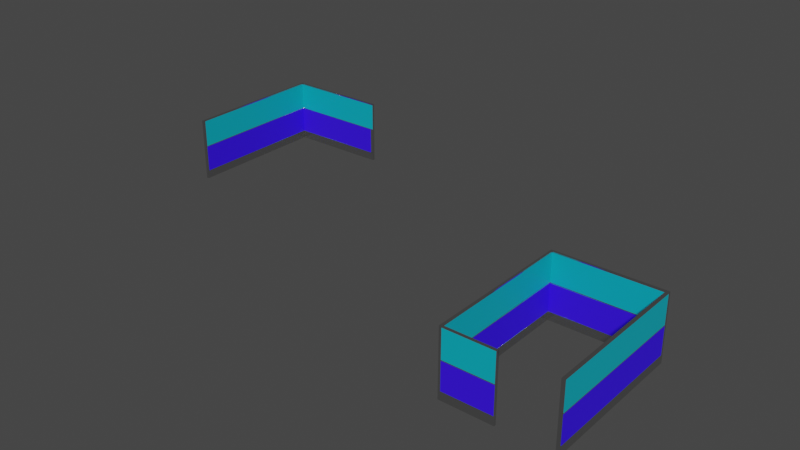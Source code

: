 # Source: Cubiculos.blend  (saved by Blender 3.6.13; exported with 4.5.12 LTS)
import bpy
from mathutils import Matrix  # noqa: F401  (used for matrix-valued properties, if any)

bpy.ops.wm.read_factory_settings(use_empty=True)
scene = bpy.context.scene
scene.name = 'Scene'

# ---- materials (node trees are filled in below, after node groups)
mat_plateado = bpy.data.materials.new('PLATEADO')
mat_baldosa_clarita = bpy.data.materials.new('Baldosa Clarita')
mat_logo_foundever = bpy.data.materials.new('LOGO FOUNDEVER')

# ---- material node trees
mat_plateado.use_nodes = True; mat_plateado.node_tree.nodes.clear()
_N = mat_plateado.node_tree.nodes; _L = mat_plateado.node_tree.links
n0 = _N.new('ShaderNodeBsdfPrincipled'); n0.name = 'Principled BSDF'; n0.location = (10, 300)
n0.distribution = 'GGX'
n0.subsurface_method = 'RANDOM_WALK_SKIN'
n0.inputs[0].default_value = (0.5596, 0.5596, 0.5596, 1.0)
n0.inputs[1].default_value = 0.9691
n0.inputs[2].default_value = 0.1392
n0.inputs[3].default_value = 1.45
n0.inputs[13].default_value = 0.3608
n0.inputs[27].default_value = (0.0, 0.0, 0.0, 1.0)
n0.inputs[28].default_value = 1.0
n1 = _N.new('ShaderNodeOutputMaterial'); n1.name = 'Material Output'; n1.location = (300, 300)
_L.new(n0.outputs[0], n1.inputs[0])
n1.is_active_output = True
mat_baldosa_clarita.use_nodes = True; mat_baldosa_clarita.node_tree.nodes.clear()
_N = mat_baldosa_clarita.node_tree.nodes; _L = mat_baldosa_clarita.node_tree.links
n0 = _N.new('ShaderNodeBsdfPrincipled'); n0.name = 'Principled BSDF'; n0.location = (10, 300)
n0.distribution = 'GGX'
n0.subsurface_method = 'RANDOM_WALK_SKIN'
n0.inputs[0].default_value = (0.0, 0.4249, 0.5382, 1.0)
n0.inputs[3].default_value = 1.45
n0.inputs[27].default_value = (0.0, 0.0, 0.0, 1.0)
n0.inputs[28].default_value = 1.0
n1 = _N.new('ShaderNodeOutputMaterial'); n1.name = 'Material Output'; n1.location = (300, 300)
_L.new(n0.outputs[0], n1.inputs[0])
n1.is_active_output = True
mat_logo_foundever.use_nodes = True; mat_logo_foundever.node_tree.nodes.clear()
_N = mat_logo_foundever.node_tree.nodes; _L = mat_logo_foundever.node_tree.links
n0 = _N.new('ShaderNodeBsdfPrincipled'); n0.name = 'Principled BSDF'; n0.location = (10, 300)
n0.distribution = 'GGX'
n0.subsurface_method = 'RANDOM_WALK_SKIN'
n0.inputs[0].default_value = (0.03366, 0.0, 1.0, 1.0)
n0.inputs[2].default_value = 0.7062
n0.inputs[3].default_value = 1.45
n0.inputs[13].default_value = 0.4742
n0.inputs[27].default_value = (0.0, 0.0, 0.0, 1.0)
n0.inputs[28].default_value = 1.0
n1 = _N.new('ShaderNodeOutputMaterial'); n1.name = 'Material Output'; n1.location = (300, 300)
_L.new(n0.outputs[0], n1.inputs[0])
n1.is_active_output = True

# ---- world
world_world = bpy.data.worlds.new('World'); scene.world = world_world
world_world.use_nodes = True; world_world.node_tree.nodes.clear()
_N = world_world.node_tree.nodes; _L = world_world.node_tree.links
n0 = _N.new('ShaderNodeOutputWorld'); n0.name = 'World Output'; n0.location = (300, 300)
n1 = _N.new('ShaderNodeBackground'); n1.name = 'Background'; n1.location = (10, 300)
n1.inputs[0].default_value = (0.05088, 0.05088, 0.05088, 1.0)
_L.new(n1.outputs[0], n0.inputs[0])
n0.is_active_output = True
world_world.color = (0.05088, 0.05088, 0.05088)
world_world.use_sun_shadow = False
world_world.sun_shadow_jitter_overblur = 0.0

# ---- meshes
me_cube = bpy.data.meshes.new('Cube')
me_cube.from_pydata([(-0.7832, 1.256, -0.4291), (-0.7832, 1.256, 0.5949), (-0.7454, 1.256, -0.4291), (-0.7454, 1.256, 0.5949), (-0.7828, 1.217, 0.5949), (-0.7451, 1.217, -0.4291), (-0.7828, 1.217, -0.4291), (-0.7451, 1.217, 0.5949), (0.8887, 1.27, 0.5949), (0.8887, 1.27, -0.4291), (0.8891, 1.231, -0.4291), (0.8891, 1.231, 0.5949), (0.8434, 1.231, -0.4291), (0.8434, 1.231, 0.5949), (0.843, 1.27, 0.5949), (0.843, 1.27, -0.4291), (-0.7347, -1.096, 0.5949), (-0.7347, -1.096, -0.4291), (-0.7725, -1.096, -0.4291), (-0.7725, -1.096, 0.5949), (-0.7726, -1.064, 0.5949), (-0.7349, -1.064, 0.5949), (-0.7349, -1.064, -0.4291), (-0.7726, -1.064, -0.4291), (-0.7832, 1.256, 0.5807), (-0.7454, 1.256, 0.5807), (-0.7451, 1.217, 0.5807), (-0.7828, 1.217, 0.5807), (0.8887, 1.27, 0.5807), (0.8891, 1.231, 0.5807), (0.843, 1.27, 0.5807), (0.8434, 1.231, 0.5807), (-0.7347, -1.096, 0.5807), (-0.7725, -1.096, 0.5807), (-0.7726, -1.064, 0.5807), (-0.7349, -1.064, 0.5807), (0.02384, -1.092, -0.4291), (0.02369, -1.06, -0.4291), (-0.7832, 1.256, -0.297), (-0.7454, 1.256, -0.297), (-0.7451, 1.217, -0.297), (-0.7828, 1.217, -0.297), (0.8887, 1.27, -0.297), (0.8891, 1.231, -0.297), (0.843, 1.27, -0.297), (-0.7347, -1.096, -0.297), (-0.7725, -1.096, -0.297), (0.8995, -1.081, -0.297), (-0.7349, -1.064, -0.297), (0.8434, 1.231, -0.297), (0.8538, -1.081, -0.297), (-0.7726, -1.064, -0.297), (0.02369, -1.06, -0.297), (0.02384, -1.092, -0.297), (0.8994, -1.062, -0.297), (0.8537, -1.062, -0.297), (0.8434, 1.231, -0.2945), (0.8538, -1.081, -0.2945), (-0.7726, -1.063, -0.2945), (0.02384, -1.092, -0.2945), (0.8537, -1.062, -0.2945), (-0.7832, 1.256, -0.2945), (-0.7454, 1.256, -0.2945), (-0.7451, 1.217, -0.2945), (-0.7828, 1.217, -0.2945), (0.8887, 1.271, -0.2945), (0.8891, 1.231, -0.2945), (0.843, 1.27, -0.2945), (-0.7347, -1.095, -0.2945), (-0.7725, -1.095, -0.2945), (0.8995, -1.081, -0.2945), (-0.7349, -1.063, -0.2945), (0.02369, -1.06, -0.2945), (0.8994, -1.062, -0.2945), (-0.7832, 1.256, -0.2957), (-0.7454, 1.256, -0.2957), (-0.7466, 1.218, -0.2957), (-0.7828, 1.217, -0.2957), (0.8887, 1.27, -0.2957), (0.888, 1.23, -0.2957), (0.843, 1.27, -0.2957), (-0.7341, -1.095, -0.2959), (-0.7725, -1.096, -0.2959), (0.8995, -1.081, -0.2957), (-0.7367, -1.065, -0.2957), (0.02351, -1.061, -0.2957), (0.8982, -1.063, -0.2957), (0.8449, 1.231, -0.2957), (0.8538, -1.081, -0.2957), (-0.7726, -1.063, -0.2957), (0.0244, -1.091, -0.2957), (0.8551, -1.063, -0.2957), (0.8434, 1.231, 0.1431), (-0.7726, -1.063, 0.1431), (-0.7832, 1.256, 0.1431), (-0.7454, 1.256, 0.1431), (-0.7451, 1.217, 0.1431), (-0.7828, 1.217, 0.1431), (0.8887, 1.27, 0.1431), (0.8891, 1.231, 0.1431), (0.843, 1.27, 0.1431), (-0.7347, -1.096, 0.1431), (-0.7725, -1.096, 0.1431), (-0.7349, -1.063, 0.1431), (0.02369, -1.06, 0.1431), (-0.7832, 1.256, 0.1293), (-0.7454, 1.256, 0.1293), (-0.7451, 1.217, 0.1293), (-0.7828, 1.217, 0.1293), (0.8887, 1.27, 0.1293), (0.8891, 1.231, 0.1293), (0.843, 1.27, 0.1293), (-0.7347, -1.096, 0.1293), (-0.7725, -1.096, 0.1293), (-0.7349, -1.063, 0.1293), (0.02369, -1.06, 0.1293), (0.8994, -1.062, 0.1293), (0.8434, 1.231, 0.1293), (-0.7726, -1.063, 0.1293), (0.8537, -1.062, 0.1293), (0.8451, 1.232, 0.1339), (0.8434, 1.231, 0.1385), (-0.7726, -1.063, 0.1339), (-0.7726, -1.063, 0.1385), (0.8537, -1.062, 0.1339), (0.8537, -1.062, 0.1385), (-0.7832, 1.256, 0.1385), (-0.7832, 1.256, 0.1339), (-0.7454, 1.256, 0.1385), (-0.7454, 1.256, 0.1339), (-0.7451, 1.217, 0.1385), (-0.7433, 1.218, 0.1339), (-0.7828, 1.217, 0.1385), (-0.7828, 1.217, 0.1339), (0.8887, 1.27, 0.1385), (0.8887, 1.27, 0.1339), (0.8891, 1.231, 0.1385), (0.8891, 1.231, 0.1339), (0.843, 1.27, 0.1385), (0.843, 1.27, 0.1339), (-0.7347, -1.096, 0.1385), (-0.7347, -1.096, 0.1339), (-0.7725, -1.096, 0.1385), (-0.7725, -1.096, 0.1339), (-0.7349, -1.063, 0.1385), (-0.7349, -1.063, 0.1339), (0.02369, -1.06, 0.1385), (0.02369, -1.06, 0.1339), (0.8994, -1.062, 0.1385), (0.8994, -1.062, 0.1339), (0.8994, -1.062, -0.297), (0.8537, -1.063, -0.297), (0.8537, -1.063, -0.2945), (0.8994, -1.062, -0.2945), (0.8994, -1.062, 0.1293), (0.8537, -1.063, 0.1293), (0.8537, -1.063, 0.1385), (0.8537, -1.063, 0.1339), (0.8994, -1.062, 0.1339), (0.8994, -1.062, 0.1385), (0.02428, -1.092, -0.4291), (0.02413, -1.06, -0.4291), (0.02413, -1.06, -0.297), (0.02428, -1.092, -0.297), (0.02428, -1.092, -0.2945), (0.02413, -1.06, -0.2945), (0.02401, -1.06, -0.2957), (0.02466, -1.092, -0.2957), (0.02413, -1.06, 0.1431), (0.02413, -1.06, 0.1293), (0.02413, -1.06, 0.1339), (0.02413, -1.06, 0.1385), (0.8456, 1.231, 0.1362), (-0.7726, -1.063, 0.1362), (0.8558, -1.062, 0.1362), (-0.7832, 1.256, 0.1362), (-0.7454, 1.256, 0.1362), (-0.7451, 1.217, 0.1362), (-0.7828, 1.217, 0.1362), (0.8887, 1.27, 0.1362), (0.8875, 1.23, 0.1362), (0.843, 1.27, 0.1362), (-0.7352, -1.095, 0.1362), (-0.7725, -1.096, 0.1362), (-0.7346, -1.065, 0.1362), (0.02398, -1.061, 0.1362), (0.8977, -1.063, 0.1362), (0.8994, -1.062, 0.1362), (0.8537, -1.063, 0.1362), (0.02413, -1.06, 0.1362)], [(83, 47), (88, 57), (70, 83), (50, 88)], [(27, 4, 1, 24), (24, 1, 3, 25), (21, 20, 19, 16), (0, 2, 5, 6), (3, 1, 4, 7), (28, 8, 11, 29), (30, 14, 8, 28), (14, 13, 11, 8), (12, 15, 9, 10), (5, 2, 15, 12), (3, 7, 13, 14), (25, 3, 14, 30), (40, 5, 12, 49), (32, 16, 19, 33), (51, 23, 18, 46), (23, 22, 17, 18), (6, 5, 22, 23), (41, 6, 23, 51), (26, 7, 21, 35), (7, 4, 20, 21), (96, 26, 35, 103), (4, 27, 34, 20), (20, 34, 33, 19), (101, 32, 33, 102), (7, 26, 31, 13), (95, 25, 30, 100), (100, 30, 28, 98), (98, 28, 29, 99), (94, 24, 25, 95), (97, 27, 24, 94), (6, 41, 38, 0), (0, 38, 39, 2), (9, 42, 43, 10), (15, 44, 42, 9), (2, 39, 44, 15), (17, 45, 46, 18), (5, 40, 48, 22), (77, 41, 51, 89), (151, 152, 60, 55), (89, 51, 46, 82), (76, 40, 49, 87), (107, 63, 56, 117), (118, 58, 69, 113), (108, 64, 58, 118), (77, 64, 61, 74), (74, 61, 62, 75), (78, 65, 66, 79), (80, 67, 65, 78), (75, 62, 67, 80), (46, 45, 68, 69), (150, 54, 73, 153), (76, 63, 71, 84), (40, 76, 84, 48), (81, 68, 45), (39, 75, 80, 44), (44, 80, 78, 42), (42, 78, 79, 43), (38, 74, 75, 39), (41, 77, 74, 38), (63, 76, 87, 56), (58, 89, 82, 69), (64, 77, 89, 58), (86, 73, 54), (91, 55, 60), (27, 97, 93, 34), (34, 93, 102, 33), (26, 96, 92, 31), (132, 97, 94, 126), (126, 94, 95, 128), (134, 98, 99, 136), (138, 100, 98, 134), (128, 95, 100, 138), (140, 101, 102, 142), (130, 96, 103, 144), (63, 107, 114, 71), (68, 112, 113, 69), (62, 106, 111, 67), (67, 111, 109, 65), (65, 109, 110, 66), (61, 105, 106, 62), (64, 108, 105, 61), (133, 108, 118, 122), (122, 118, 113, 143), (131, 107, 117, 120), (96, 130, 121, 92), (177, 131, 120, 172), (93, 123, 142, 102), (173, 122, 143, 183), (97, 132, 123, 93), (178, 133, 122, 173), (107, 131, 145, 114), (177, 130, 144, 184), (112, 141, 143, 113), (182, 140, 142, 183), (106, 129, 139, 111), (176, 128, 138, 181), (111, 139, 135, 109), (181, 138, 134, 179), (109, 135, 137, 110), (179, 134, 136, 180), (105, 127, 129, 106), (175, 126, 128, 176), (108, 133, 127, 105), (178, 132, 126, 175), (186, 148, 159, 187), (116, 149, 158, 154), (174, 124, 157, 188), (124, 119, 155, 157), (185, 146, 171, 189), (115, 147, 170, 169), (146, 104, 168, 171), (59, 90, 167, 164), (52, 85, 166, 162), (85, 72, 165, 166), (90, 53, 163, 167), (36, 37, 161, 160), (68, 71, 114, 112), (48, 84, 68, 81), (125, 174, 188, 156), (133, 178, 175, 127), (127, 175, 176, 129), (135, 179, 180, 137), (139, 181, 179, 135), (129, 176, 181, 139), (141, 182, 183, 143), (131, 177, 184, 145), (17, 22, 48, 45), (132, 178, 173, 123), (123, 173, 183, 142), (130, 177, 172, 121), (112, 114, 145, 141), (141, 145, 184, 182), (182, 184, 144, 140), (140, 144, 103, 101), (101, 103, 35, 32), (21, 16, 32, 35), (43, 49, 12, 10), (110, 117, 56, 66), (137, 120, 117, 110), (180, 172, 120, 137), (172, 180, 136, 121), (121, 136, 99, 92), (92, 99, 29, 31), (11, 13, 31, 29)])
me_cube.polygons.foreach_set('material_index', [0, 0, 0, 0, 0, 0, 0, 0, 0, 0, 0, 0, 0, 0, 0, 0, 0, 0, 0, 0, 1, 0, 0, 0, 0, 1, 0, 0, 0, 0, 0, 0, 0, 0, 0, 0, 0, 0, 0, 0, 0, 2, 0, 2, 0, 0, 0, 0, 0, 0, 0, 0, 0, 0, 0, 0, 0, 0, 0, 0, 0, 0, 0, 0, 1, 0, 1, 0, 0, 0, 0, 0, 0, 0, 2, 0, 2, 0, 0, 0, 0, 0, 0, 0, 0, 0, 0, 0, 0, 0, 0, 0, 0, 0, 0, 0, 0, 0, 0, 0, 0, 0, 0, 0, 0, 0, 0, 0, 0, 0, 0, 0, 0, 0, 0, 0, 0, 0, 0, 0, 0, 0, 0, 0, 0, 0, 0, 0, 0, 0, 0, 0, 0, 0, 0, 0, 0, 0, 0, 0, 0, 0, 1, 0])
_uv = me_cube.uv_layers.new(name='UVMap')
_uv.uv.foreach_set('vector', [0.009974, 0.3582, 0.008968, 0.3556, 0.01517, 0.3503, 0.01717, 0.3514, 0.01717, 0.3514, 0.01517, 0.3503, 0.01458, 0.3429, 0.02013, 0.3429, 0.002885, 0.8706, 0.01098, 0.8584, 0.01556, 0.8637, 0.01554, 0.8724, 0.2023, 0.3735, 0.2047, 0.368, 0.2123, 0.3725, 0.2068, 0.3784, 0.01458, 0.3429, 0.01517, 0.3503, 0.008968, 0.3556, 0.002673, 0.3464, 0.1105, 0.07197, 0.1101, 0.07071, 0.1134, 0.06706, 0.1174, 0.06968, 0.1021, 0.07252, 0.1042, 0.07126, 0.1101, 0.07071, 0.1105, 0.07197, 0.1042, 0.07126, 0.1046, 0.06392, 0.1134, 0.06706, 0.1101, 0.07071, 0.2152, 0.09212, 0.2127, 0.09863, 0.2089, 0.09626, 0.208, 0.09331, 0.2123, 0.3725, 0.2047, 0.368, 0.2127, 0.09863, 0.2152, 0.09212, 0.01458, 0.3429, 0.002673, 0.3464, 0.1046, 0.06392, 0.1042, 0.07126, 0.02013, 0.3429, 0.01458, 0.3429, 0.1042, 0.07126, 0.1021, 0.07252, 0.2322, 0.3734, 0.2123, 0.3725, 0.2152, 0.09212, 0.2286, 0.09581, 0.01914, 0.8727, 0.01554, 0.8724, 0.01556, 0.8637, 0.01815, 0.8632, 0.1765, 0.7828, 0.1969, 0.7811, 0.1961, 0.7847, 0.1779, 0.7888, 0.1969, 0.7811, 0.2032, 0.7834, 0.1991, 0.7877, 0.1961, 0.7847, 0.2068, 0.3784, 0.2123, 0.3725, 0.2032, 0.7834, 0.1969, 0.7811, 0.1822, 0.3814, 0.2068, 0.3784, 0.1969, 0.7811, 0.1765, 0.7828, -6.433e-09, 0.346, 0.002673, 0.3464, 0.002885, 0.8706, 1.028e-07, 0.872, 0.002673, 0.3464, 0.008968, 0.3556, 0.01098, 0.8584, 0.002885, 0.8706, 0.6514, 0.2531, 0.6514, 0.3174, 0.3164, 0.3174, 0.3164, 0.2531, 0.008968, 0.3556, 0.009974, 0.3582, 0.01466, 0.8555, 0.01098, 0.8584, 0.01098, 0.8584, 0.01466, 0.8555, 0.01815, 0.8632, 0.01556, 0.8637, 0.1025, 0.8288, 0.01914, 0.8727, 0.01815, 0.8632, 0.09964, 0.8229, 0.002673, 0.3464, -6.433e-09, 0.346, 0.1032, 0.06297, 0.1046, 0.06392, 0.5498, 0.5062, 0.5498, 0.5704, 0.3164, 0.5704, 0.3164, 0.5062, 0.1548, 0.09931, 0.1021, 0.07252, 0.1105, 0.07197, 0.151, 0.09245, 0.151, 0.09245, 0.1105, 0.07197, 0.1174, 0.06968, 0.1464, 0.08772, 0.09589, 0.3634, 0.01717, 0.3514, 0.02013, 0.3429, 0.09323, 0.3571, 0.09901, 0.3697, 0.009974, 0.3582, 0.01717, 0.3514, 0.09589, 0.3634, 0.2068, 0.3784, 0.1822, 0.3814, 0.1821, 0.3727, 0.2023, 0.3735, 0.2023, 0.3735, 0.1821, 0.3727, 0.1822, 0.3651, 0.2047, 0.368, 0.2089, 0.09626, 0.1981, 0.09743, 0.1981, 0.09426, 0.208, 0.09331, 0.2127, 0.09863, 0.1987, 0.1028, 0.1981, 0.09743, 0.2089, 0.09626, 0.2047, 0.368, 0.1822, 0.3651, 0.1987, 0.1028, 0.2127, 0.09863, 0.1991, 0.7877, 0.1799, 0.7949, 0.1779, 0.7888, 0.1961, 0.7847, 0.2123, 0.3725, 0.2322, 0.3734, 0.2251, 0.7822, 0.2032, 0.7834, 0.1838, 0.3814, 0.1822, 0.3814, 0.1765, 0.7828, 0.176, 0.7835, 0.2266, 0.04812, 0.2251, 0.04581, 0.2257, 0.0431, 0.2267, 0.04682, 0.176, 0.7835, 0.1765, 0.7828, 0.1779, 0.7888, 0.1776, 0.7889, 0.2318, 0.3738, 0.2322, 0.3734, 0.2286, 0.09581, 0.2295, 0.09932, 0.5498, 0.6347, 0.5498, 0.697, 0.3164, 0.697, 0.3164, 0.6347, 0.101, 0.8128, 0.1756, 0.7842, 0.1773, 0.7891, 0.1028, 0.8201, 0.3164, 0.4439, 0.3164, 0.3816, 0.6514, 0.3816, 0.6514, 0.4439, 0.1838, 0.3814, 0.1853, 0.3814, 0.1819, 0.3726, 0.182, 0.3727, 0.182, 0.3727, 0.1819, 0.3726, 0.1794, 0.3651, 0.1808, 0.3651, 0.1979, 0.09725, 0.1976, 0.09703, 0.1906, 0.09594, 0.1943, 0.09499, 0.201, 0.1043, 0.2032, 0.1058, 0.1976, 0.09703, 0.1979, 0.09725, 0.1808, 0.3651, 0.1794, 0.3651, 0.2032, 0.1058, 0.201, 0.1043, 0.1779, 0.7888, 0.1799, 0.7949, 0.1795, 0.7949, 0.1773, 0.7891, 0.2148, 0.05451, 0.2149, 0.05718, 0.2156, 0.05043, 0.2157, 0.05168, 0.2318, 0.3738, 0.2314, 0.3741, 0.2264, 0.7811, 0.2258, 0.7816, 0.2322, 0.3734, 0.2318, 0.3738, 0.2258, 0.7816, 0.2251, 0.7822, 0.1797, 0.795, 0.1795, 0.7949, 0.1799, 0.7949, 0.1822, 0.3651, 0.1808, 0.3651, 0.201, 0.1043, 0.1987, 0.1028, 0.1987, 0.1028, 0.201, 0.1043, 0.1979, 0.09725, 0.1981, 0.09743, 0.1981, 0.09743, 0.1979, 0.09725, 0.1943, 0.09499, 0.1981, 0.09426, 0.1821, 0.3727, 0.182, 0.3727, 0.1808, 0.3651, 0.1822, 0.3651, 0.1822, 0.3814, 0.1838, 0.3814, 0.182, 0.3727, 0.1821, 0.3727, 0.2314, 0.3741, 0.2318, 0.3738, 0.2295, 0.09932, 0.2304, 0.103, 0.1756, 0.7842, 0.176, 0.7835, 0.1776, 0.7889, 0.1773, 0.7891, 0.1853, 0.3814, 0.1838, 0.3814, 0.176, 0.7835, 0.1756, 0.7842, 0.2148, 0.05418, 0.2156, 0.05043, 0.2149, 0.05718, 0.2266, 0.04525, 0.2267, 0.04682, 0.2257, 0.0431, 0.6514, 0.3174, 0.6514, 0.3816, 0.3164, 0.3816, 0.3164, 0.3174, 0.01466, 0.8555, 0.0977, 0.8183, 0.09964, 0.8229, 0.01815, 0.8632, 0.5498, 0.5704, 0.5498, 0.6347, 0.3164, 0.6347, 0.3164, 0.5704, 0.09786, 0.3698, 0.09901, 0.3697, 0.09589, 0.3634, 0.09662, 0.3633, 0.09662, 0.3633, 0.09589, 0.3634, 0.09323, 0.3571, 0.09564, 0.3565, 0.1517, 0.09199, 0.151, 0.09245, 0.1464, 0.08772, 0.1503, 0.08737, 0.1529, 0.09775, 0.1548, 0.09931, 0.151, 0.09245, 0.1517, 0.09199, 0.09564, 0.3565, 0.09323, 0.3571, 0.1548, 0.09931, 0.1529, 0.09775, 0.1036, 0.8283, 0.1025, 0.8288, 0.09964, 0.8229, 0.1006, 0.8221, 0.3156, 0.3579, 0.3164, 0.3578, 0.3105, 0.8148, 0.3095, 0.8145, 0.3164, 0.5062, 0.3164, 0.4439, 0.6514, 0.4439, 0.6514, 0.5062, 0.1795, 0.7949, 0.1062, 0.827, 0.1028, 0.8201, 0.1773, 0.7891, 0.3164, 0.7592, 0.3164, 0.697, 0.5498, 0.697, 0.5498, 0.7592, 0.2032, 0.1058, 0.1459, 0.0942, 0.1534, 0.09103, 0.1976, 0.09703, 0.1976, 0.09703, 0.1534, 0.09103, 0.1616, 0.08811, 0.1906, 0.09594, 0.1819, 0.3726, 0.09807, 0.3637, 0.1023, 0.3558, 0.1794, 0.3651, 0.1853, 0.3814, 0.09379, 0.3714, 0.09807, 0.3637, 0.1819, 0.3726, 0.09483, 0.3707, 0.09379, 0.3714, 0.101, 0.8128, 0.09978, 0.8142, 0.09978, 0.8142, 0.101, 0.8128, 0.1028, 0.8201, 0.1018, 0.8208, 0.3147, 0.3577, 0.3139, 0.358, 0.2686, 0.09814, 0.269, 0.098, 0.3164, 0.3578, 0.3156, 0.3579, 0.2695, 0.09795, 0.2699, 0.09783, 0.3152, 0.3579, 0.3147, 0.3577, 0.269, 0.098, 0.2692, 0.09788, 0.0977, 0.8183, 0.09857, 0.8169, 0.1006, 0.8221, 0.09964, 0.8229, 0.09913, 0.8155, 0.09978, 0.8142, 0.1018, 0.8208, 0.1012, 0.8215, 0.09901, 0.3697, 0.09786, 0.3698, 0.09857, 0.8169, 0.0977, 0.8183, 0.09634, 0.3702, 0.09483, 0.3707, 0.09978, 0.8142, 0.09913, 0.8155, 0.3139, 0.358, 0.3147, 0.3577, 0.3086, 0.8142, 0.3076, 0.8138, 0.3152, 0.3579, 0.3156, 0.3579, 0.3095, 0.8145, 0.309, 0.8144, 0.1062, 0.827, 0.1051, 0.8276, 0.1018, 0.8208, 0.1028, 0.8201, 0.1043, 0.8279, 0.1036, 0.8283, 0.1006, 0.8221, 0.1012, 0.8215, 0.1023, 0.3558, 0.09974, 0.3559, 0.1481, 0.09511, 0.1459, 0.0942, 0.09768, 0.3562, 0.09564, 0.3565, 0.1529, 0.09775, 0.1505, 0.09636, 0.1459, 0.0942, 0.1481, 0.09511, 0.1527, 0.09118, 0.1534, 0.09103, 0.1505, 0.09636, 0.1529, 0.09775, 0.1517, 0.09199, 0.1522, 0.0916, 0.1534, 0.09103, 0.1527, 0.09118, 0.1578, 0.08749, 0.1616, 0.08811, 0.1522, 0.0916, 0.1517, 0.09199, 0.1503, 0.08737, 0.154, 0.08725, 0.09807, 0.3637, 0.09729, 0.3635, 0.09974, 0.3559, 0.1023, 0.3558, 0.09696, 0.3634, 0.09662, 0.3633, 0.09564, 0.3565, 0.09768, 0.3562, 0.09379, 0.3714, 0.09483, 0.3707, 0.09729, 0.3635, 0.09807, 0.3637, 0.09634, 0.3702, 0.09786, 0.3698, 0.09662, 0.3633, 0.09696, 0.3634, 0.2219, 0.0291, 0.2224, 0.02819, 0.2224, 0.0284, 0.2222, 0.02923, 0.2215, 0.03114, 0.2217, 0.03002, 0.2218, 0.02997, 0.2217, 0.03097, 0.2268, 0.03311, 0.2264, 0.03324, 0.2264, 0.03309, 0.2266, 0.03288, 0.2264, 0.03324, 0.2259, 0.03373, 0.2259, 0.03307, 0.2264, 0.03309, 0.2117, 0.9382, 0.2119, 0.9392, 0.2117, 0.9392, 0.2113, 0.9384, 0.2107, 0.9364, 0.2112, 0.9376, 0.2111, 0.9377, 0.2106, 0.9368, 0.2119, 0.9392, 0.2121, 0.9407, 0.212, 0.9408, 0.2117, 0.9392, 0.2065, 0.8742, 0.2067, 0.8738, 0.2067, 0.8738, 0.2066, 0.874, 0.2145, 0.8732, 0.2146, 0.8731, 0.2146, 0.8732, 0.2145, 0.8733, 0.2146, 0.8731, 0.2149, 0.8731, 0.2148, 0.8733, 0.2146, 0.8732, 0.2067, 0.8738, 0.2067, 0.8735, 0.2068, 0.8735, 0.2067, 0.8738, 0.2095, 0.863, 0.212, 0.8627, 0.2119, 0.8627, 0.2095, 0.863, 0.1795, 0.7949, 0.6514, 0.5062, 0.6514, 0.4439, 0.1062, 0.827, 0.2251, 0.7822, 0.2258, 0.7816, 0.1795, 0.7949, 0.1797, 0.795, 0.2271, 0.03278, 0.2268, 0.03311, 0.2266, 0.03288, 0.227, 0.0327, 0.09483, 0.3707, 0.09634, 0.3702, 0.09696, 0.3634, 0.09729, 0.3635, 0.09729, 0.3635, 0.09696, 0.3634, 0.09768, 0.3562, 0.09974, 0.3559, 0.1527, 0.09118, 0.1522, 0.0916, 0.154, 0.08725, 0.1578, 0.08749, 0.1481, 0.09511, 0.1505, 0.09636, 0.1522, 0.0916, 0.1527, 0.09118, 0.09974, 0.3559, 0.09768, 0.3562, 0.1505, 0.09636, 0.1481, 0.09511, 0.1051, 0.8276, 0.1043, 0.8279, 0.1012, 0.8215, 0.1018, 0.8208, 0.3147, 0.3577, 0.3152, 0.3579, 0.309, 0.8144, 0.3086, 0.8142, 0.1991, 0.7877, 0.2032, 0.7834, 0.2251, 0.7822, 0.1799, 0.7949, 0.09786, 0.3698, 0.09634, 0.3702, 0.09913, 0.8155, 0.09857, 0.8169, 0.09857, 0.8169, 0.09913, 0.8155, 0.1012, 0.8215, 0.1006, 0.8221, 0.3156, 0.3579, 0.3152, 0.3579, 0.2692, 0.09788, 0.2695, 0.09795, 0.1062, 0.827, 0.6514, 0.4439, 0.3086, 0.8142, 0.1051, 0.8276, 0.1051, 0.8276, 0.3086, 0.8142, 0.309, 0.8144, 0.1043, 0.8279, 0.1043, 0.8279, 0.309, 0.8144, 0.3095, 0.8145, 0.1036, 0.8283, 0.1036, 0.8283, 0.3095, 0.8145, 0.3105, 0.8148, 0.1025, 0.8288, 0.1025, 0.8288, 0.3105, 0.8148, 0.3164, 0.3174, 0.01914, 0.8727, 0.002885, 0.8706, 0.01554, 0.8724, 0.01914, 0.8727, 1.028e-07, 0.872, 0.1981, 0.09426, 0.2286, 0.09581, 0.2152, 0.09212, 0.208, 0.09331, 0.1616, 0.08811, 0.3164, 0.6347, 0.3164, 0.697, 0.1906, 0.09594, 0.1578, 0.08749, 0.269, 0.098, 0.2686, 0.09814, 0.1616, 0.08811, 0.154, 0.08725, 0.2692, 0.09788, 0.269, 0.098, 0.1578, 0.08749, 0.2692, 0.09788, 0.154, 0.08725, 0.1503, 0.08737, 0.2695, 0.09795, 0.2695, 0.09795, 0.1503, 0.08737, 0.1464, 0.08772, 0.2699, 0.09783, 0.2699, 0.09783, 0.1464, 0.08772, 0.1174, 0.06968, 0.3164, 0.5704, 0.1134, 0.06706, 0.1046, 0.06392, 0.3164, 0.5704, 0.1174, 0.06968])
me_cube.materials.append(mat_plateado)
me_cube.materials.append(mat_baldosa_clarita)
me_cube.materials.append(mat_logo_foundever)
me_cube.update()
me_cube_001 = bpy.data.meshes.new('Cube.001')
me_cube_001.from_pydata([(-0.8952, -1.552, -0.4809), (-0.8952, -1.552, 0.5432), (-0.8574, -1.552, -0.4809), (-0.8574, -1.552, 0.5432), (-0.8948, -1.512, 0.5432), (-0.857, -1.512, -0.4809), (-0.8948, -1.512, -0.4809), (-0.857, -1.512, 0.5432), (0.7768, -1.566, 0.5432), (0.7768, -1.566, -0.4809), (0.7772, -1.527, -0.4809), (0.7772, -1.527, 0.5432), (0.7314, -1.527, -0.4809), (0.7314, -1.527, 0.5432), (0.7311, -1.566, 0.5432), (0.7311, -1.566, -0.4809), (-0.8467, 0.7999, 0.5432), (-0.8467, 0.7999, -0.4809), (-0.8845, 0.7999, -0.4809), (-0.8845, 0.7999, 0.5432), (0.7875, 0.7853, 0.5432), (0.7875, 0.7853, -0.4809), (0.7418, 0.7857, -0.4809), (0.7418, 0.7857, 0.5432), (-0.8846, 0.7678, 0.5432), (-0.8469, 0.7678, 0.5432), (-0.8469, 0.7678, -0.4809), (-0.8846, 0.7678, -0.4809), (-0.07296, 0.7962, 0.5432), (-0.07296, 0.7962, -0.4809), (-0.0731, 0.7641, 0.5432), (-0.0731, 0.7641, -0.4809), (-0.8952, -1.552, 0.5289), (-0.8574, -1.552, 0.5289), (-0.857, -1.512, 0.5289), (-0.8948, -1.512, 0.5289), (0.7768, -1.566, 0.5289), (0.7772, -1.527, 0.5289), (0.7311, -1.566, 0.5289), (0.7314, -1.527, 0.5289), (-0.8467, 0.7999, 0.5289), (-0.8845, 0.7999, 0.5289), (0.7875, 0.7853, 0.5289), (0.7418, 0.7857, 0.5289), (-0.8846, 0.7678, 0.5289), (-0.8469, 0.7678, 0.5289), (-0.07296, 0.7962, 0.5289), (-0.0731, 0.7641, 0.5289), (-0.08815, 0.7963, 0.5432), (-0.08829, 0.7642, 0.5432), (-0.08815, 0.7963, -0.4809), (-0.08829, 0.7642, -0.4809), (-0.08829, 0.7642, 0.5289), (-0.08815, 0.7963, 0.5289), (0.7417, 0.7666, 0.5432), (0.7874, 0.7661, 0.5432), (0.7874, 0.7661, -0.4809), (0.7417, 0.7666, -0.4809), (0.7417, 0.7666, 0.5289), (0.7874, 0.7661, 0.5289), (-0.8952, -1.552, -0.3488), (-0.8574, -1.552, -0.3488), (-0.857, -1.512, -0.3488), (-0.8948, -1.512, -0.3488), (0.7768, -1.566, -0.3488), (0.7772, -1.527, -0.3488), (0.7311, -1.566, -0.3488), (-0.8467, 0.7999, -0.3488), (-0.8845, 0.7999, -0.3488), (0.7875, 0.7853, -0.3488), (-0.8469, 0.7678, -0.3488), (-0.07296, 0.7962, -0.3488), (-0.0731, 0.7641, -0.3488), (0.7314, -1.527, -0.3488), (0.7418, 0.7857, -0.3488), (-0.8846, 0.7678, -0.3488), (-0.08829, 0.7642, -0.3488), (-0.08815, 0.7963, -0.3488), (0.7874, 0.7661, -0.3488), (0.7417, 0.7666, -0.3488), (0.7314, -1.527, -0.3462), (0.7418, 0.7855, -0.3462), (-0.8846, 0.7676, -0.3462), (-0.08815, 0.7961, -0.3462), (0.7417, 0.7664, -0.3462), (-0.8952, -1.552, -0.3462), (-0.8574, -1.552, -0.3462), (-0.857, -1.513, -0.3462), (-0.8948, -1.513, -0.3462), (0.7768, -1.566, -0.3462), (0.7772, -1.527, -0.3462), (0.7311, -1.566, -0.3462), (-0.8467, 0.7997, -0.3462), (-0.8845, 0.7997, -0.3462), (0.7875, 0.7851, -0.3462), (-0.8469, 0.7676, -0.3462), (-0.07296, 0.796, -0.3462), (-0.0731, 0.7639, -0.3462), (-0.08829, 0.764, -0.3462), (0.7874, 0.7659, -0.3462), (-0.8952, -1.552, -0.3475), (-0.8574, -1.552, -0.3475), (-0.8586, -1.514, -0.3475), (-0.8948, -1.512, -0.3475), (0.7768, -1.566, -0.3475), (0.776, -1.526, -0.3475), (0.7311, -1.566, -0.3475), (-0.8461, 0.7992, -0.3476), (-0.8844, 0.7999, -0.3476), (0.7875, 0.7852, -0.3475), (-0.8487, 0.7689, -0.3475), (-0.07296, 0.7961, -0.3475), (-0.0731, 0.764, -0.3475), (-0.08847, 0.765, -0.3475), (0.7863, 0.7672, -0.3475), (0.7329, -1.527, -0.3475), (0.7418, 0.7856, -0.3475), (-0.8846, 0.7677, -0.3475), (-0.08758, 0.7956, -0.3475), (0.7431, 0.7675, -0.3475), (0.7314, -1.527, 0.09135), (0.7418, 0.7856, 0.09135), (-0.8846, 0.7677, 0.09135), (-0.08815, 0.7962, 0.09135), (0.7417, 0.7665, 0.09135), (-0.8952, -1.552, 0.09135), (-0.8574, -1.552, 0.09135), (-0.857, -1.512, 0.09135), (-0.8948, -1.512, 0.09135), (0.7768, -1.566, 0.09135), (0.7772, -1.527, 0.09135), (0.7311, -1.566, 0.09135), (-0.8467, 0.7998, 0.09135), (-0.8845, 0.7998, 0.09135), (0.7875, 0.7852, 0.09135), (-0.8469, 0.7677, 0.09135), (-0.07296, 0.7961, 0.09135), (-0.0731, 0.764, 0.09135), (-0.08829, 0.7641, 0.09135), (0.7874, 0.766, 0.09135), (-0.8952, -1.552, 0.07758), (-0.8574, -1.552, 0.07758), (-0.857, -1.512, 0.07758), (-0.8948, -1.512, 0.07758), (0.7768, -1.566, 0.07758), (0.7772, -1.527, 0.07758), (0.7311, -1.566, 0.07758), (-0.8467, 0.7998, 0.07758), (-0.8845, 0.7998, 0.07758), (0.7875, 0.7852, 0.07758), (-0.8469, 0.7677, 0.07758), (-0.07296, 0.7961, 0.07758), (-0.0731, 0.764, 0.07758), (-0.08829, 0.7641, 0.07758), (0.7874, 0.766, 0.07758), (0.7314, -1.527, 0.07758), (0.7418, 0.7856, 0.07758), (-0.8846, 0.7677, 0.07758), (-0.08815, 0.7962, 0.07758), (0.7417, 0.7664, 0.07758), (0.7332, -1.528, 0.08217), (0.7314, -1.527, 0.08676), (0.7418, 0.7856, 0.08217), (0.7418, 0.7856, 0.08676), (-0.8846, 0.7677, 0.08217), (-0.8846, 0.7677, 0.08676), (-0.08815, 0.7962, 0.08217), (-0.08815, 0.7962, 0.08676), (0.7417, 0.7665, 0.08217), (0.7417, 0.7665, 0.08676), (-0.8952, -1.552, 0.08676), (-0.8952, -1.552, 0.08217), (-0.8574, -1.552, 0.08676), (-0.8574, -1.552, 0.08217), (-0.857, -1.512, 0.08676), (-0.8553, -1.514, 0.08217), (-0.8948, -1.512, 0.08676), (-0.8948, -1.512, 0.08217), (0.7768, -1.566, 0.08676), (0.7768, -1.566, 0.08217), (0.7772, -1.527, 0.08676), (0.7772, -1.527, 0.08217), (0.7311, -1.566, 0.08676), (0.7311, -1.566, 0.08217), (-0.8467, 0.7998, 0.08676), (-0.8467, 0.7998, 0.08217), (-0.8845, 0.7998, 0.08676), (-0.8845, 0.7998, 0.08217), (0.7875, 0.7852, 0.08676), (0.7875, 0.7852, 0.08217), (-0.8469, 0.7677, 0.08676), (-0.8469, 0.7677, 0.08217), (-0.07296, 0.7961, 0.08676), (-0.07296, 0.7961, 0.08217), (-0.0731, 0.764, 0.08676), (-0.0731, 0.764, 0.08217), (-0.08829, 0.7641, 0.08676), (-0.08829, 0.7641, 0.08217), (0.7874, 0.766, 0.08676), (0.7874, 0.766, 0.08217), (0.7417, 0.767, 0.5432), (0.7417, 0.767, -0.4809), (0.7417, 0.767, 0.5289), (0.7874, 0.7666, 0.5289), (0.7874, 0.7666, 0.5432), (0.7874, 0.7666, -0.4809), (0.7874, 0.7666, -0.3488), (0.7417, 0.767, -0.3488), (0.7417, 0.7668, -0.3462), (0.7874, 0.7664, -0.3462), (0.7417, 0.7669, 0.09135), (0.7874, 0.7665, 0.09135), (0.7874, 0.7665, 0.07758), (0.7417, 0.7669, 0.07758), (0.7417, 0.7669, 0.08676), (0.7417, 0.7669, 0.08217), (0.7874, 0.7665, 0.08217), (0.7874, 0.7665, 0.08676), (-0.08771, 0.7963, 0.5432), (-0.08771, 0.7963, -0.4809), (-0.08785, 0.7641, 0.5289), (-0.08771, 0.7963, 0.5289), (-0.08785, 0.7641, 0.5432), (-0.08785, 0.7641, -0.4809), (-0.08785, 0.7641, -0.3488), (-0.08771, 0.7963, -0.3488), (-0.08771, 0.7961, -0.3462), (-0.08785, 0.764, -0.3462), (-0.08797, 0.7647, -0.3475), (-0.08732, 0.7958, -0.3475), (-0.08771, 0.7962, 0.09135), (-0.08785, 0.7641, 0.09135), (-0.08785, 0.764, 0.07758), (-0.08771, 0.7962, 0.07758), (-0.08771, 0.7962, 0.08676), (-0.08771, 0.7962, 0.08217), (-0.08785, 0.764, 0.08217), (-0.08785, 0.764, 0.08676), (0.7336, -1.527, 0.08447), (0.7418, 0.7856, 0.08447), (-0.8846, 0.7677, 0.08447), (-0.08859, 0.7955, 0.08447), (0.7438, 0.7664, 0.08447), (-0.8952, -1.552, 0.08447), (-0.8574, -1.552, 0.08447), (-0.857, -1.512, 0.08447), (-0.8948, -1.512, 0.08447), (0.7768, -1.566, 0.08447), (0.7755, -1.526, 0.08447), (0.7311, -1.566, 0.08447), (-0.8472, 0.7991, 0.08447), (-0.8845, 0.7998, 0.08447), (0.7875, 0.7852, 0.08447), (-0.8466, 0.7689, 0.08447), (-0.07296, 0.7961, 0.08447), (-0.0731, 0.764, 0.08447), (-0.088, 0.7653, 0.08447), (0.7857, 0.7671, 0.08447), (0.7874, 0.7665, 0.08447), (0.7417, 0.7669, 0.08447), (-0.08785, 0.764, 0.08447), (-0.08771, 0.7962, 0.08447)], [(109, 69), (116, 81), (94, 109), (74, 116)], [(35, 32, 1, 4), (32, 33, 3, 1), (25, 16, 19, 24), (0, 6, 5, 2), (3, 7, 4, 1), (204, 20, 23, 200), (36, 37, 11, 8), (38, 36, 8, 14), (14, 8, 11, 13), (12, 10, 9, 15), (5, 12, 15, 2), (3, 14, 13, 7), (33, 38, 14, 3), (62, 73, 12, 5), (74, 69, 21, 22), (40, 41, 19, 16), (222, 30, 28, 218), (203, 42, 20, 204), (75, 68, 18, 27), (27, 18, 17, 26), (207, 74, 22, 201), (201, 22, 21, 205), (6, 27, 26, 5), (63, 75, 27, 6), (34, 45, 25, 7), (7, 25, 24, 4), (47, 46, 28, 30), (225, 71, 29, 219), (220, 47, 30, 222), (219, 29, 31, 223), (231, 137, 47, 220), (218, 28, 46, 221), (137, 136, 46, 47), (127, 135, 45, 34), (4, 24, 44, 35), (200, 23, 43, 202), (24, 19, 41, 44), (211, 134, 42, 203), (132, 133, 41, 40), (23, 20, 42, 43), (7, 13, 39, 34), (126, 131, 38, 33), (131, 129, 36, 38), (129, 130, 37, 36), (125, 126, 33, 32), (128, 125, 32, 35), (16, 48, 53, 40), (135, 138, 52, 45), (17, 50, 51, 26), (45, 52, 49, 25), (67, 77, 50, 17), (25, 49, 48, 16), (130, 139, 59, 37), (13, 54, 58, 39), (12, 57, 56, 10), (73, 79, 57, 12), (37, 59, 55, 11), (11, 55, 54, 13), (115, 119, 79, 73), (10, 56, 78, 65), (107, 118, 77, 67), (26, 51, 76, 70), (6, 0, 60, 63), (0, 2, 61, 60), (9, 10, 65, 64), (15, 9, 64, 66), (2, 15, 66, 61), (17, 18, 68, 67), (205, 21, 69, 206), (5, 26, 70, 62), (31, 29, 71, 72), (223, 31, 72, 224), (229, 111, 71, 225), (103, 117, 75, 63), (207, 79, 84, 208), (117, 108, 68, 75), (69, 74, 81, 94), (102, 115, 73, 62), (142, 155, 80, 87), (156, 149, 94, 81), (157, 148, 93, 82), (213, 156, 81, 208), (143, 157, 82, 88), (233, 151, 96, 226), (147, 158, 83, 92), (155, 159, 84, 80), (105, 114, 99, 90), (110, 113, 98, 95), (103, 100, 85, 88), (100, 101, 86, 85), (104, 105, 90, 89), (106, 104, 89, 91), (101, 106, 91, 86), (68, 93, 92, 67), (206, 209, 99, 78), (102, 110, 95, 87), (112, 111, 96, 97), (228, 112, 97, 227), (224, 72, 112, 228), (72, 71, 111, 112), (62, 70, 110, 102), (107, 67, 92), (61, 66, 106, 101), (66, 64, 104, 106), (64, 65, 105, 104), (60, 61, 101, 100), (63, 60, 100, 103), (70, 76, 113, 110), (65, 78, 114, 105), (87, 80, 115, 102), (82, 93, 108, 117), (88, 82, 117, 103), (226, 96, 111, 229), (92, 83, 118, 107), (80, 84, 119, 115), (114, 78, 99), (119, 84, 79), (39, 58, 124, 120), (40, 53, 123, 132), (221, 46, 136, 230), (35, 44, 122, 128), (202, 43, 121, 210), (44, 41, 133, 122), (43, 42, 134, 121), (34, 39, 120, 127), (180, 198, 139, 130), (190, 196, 138, 135), (176, 170, 125, 128), (170, 172, 126, 125), (178, 180, 130, 129), (182, 178, 129, 131), (172, 182, 131, 126), (184, 186, 133, 132), (217, 188, 134, 211), (174, 190, 135, 127), (194, 192, 136, 137), (237, 194, 137, 231), (227, 97, 152, 232), (97, 96, 151, 152), (87, 95, 150, 142), (209, 94, 149, 212), (92, 93, 148, 147), (86, 91, 146, 141), (91, 89, 144, 146), (89, 90, 145, 144), (85, 86, 141, 140), (88, 85, 140, 143), (95, 98, 153, 150), (90, 99, 154, 145), (160, 168, 159, 155), (185, 166, 158, 147), (235, 193, 151, 233), (177, 164, 157, 143), (215, 162, 156, 213), (164, 187, 148, 157), (162, 189, 149, 156), (175, 160, 155, 142), (127, 120, 161, 174), (245, 238, 160, 175), (121, 134, 188, 163), (239, 252, 189, 162), (122, 133, 186, 165), (240, 251, 187, 164), (210, 121, 163, 214), (259, 239, 162, 215), (128, 122, 165, 176), (246, 240, 164, 177), (230, 136, 192, 234), (261, 254, 193, 235), (132, 123, 167, 184), (250, 241, 166, 185), (120, 124, 169, 161), (238, 242, 168, 160), (232, 152, 195, 236), (260, 255, 194, 237), (152, 151, 193, 195), (255, 254, 192, 194), (142, 150, 191, 175), (245, 253, 190, 174), (212, 149, 189, 216), (258, 252, 188, 217), (147, 148, 187, 185), (250, 251, 186, 184), (141, 146, 183, 173), (244, 249, 182, 172), (146, 144, 179, 183), (249, 247, 178, 182), (144, 145, 181, 179), (247, 248, 180, 178), (140, 141, 173, 171), (243, 244, 172, 170), (143, 140, 171, 177), (246, 243, 170, 176), (150, 153, 197, 191), (253, 256, 196, 190), (145, 154, 199, 181), (248, 257, 198, 180), (257, 258, 217, 198), (154, 212, 216, 199), (242, 259, 215, 168), (124, 210, 214, 169), (168, 215, 213, 159), (99, 209, 212, 154), (198, 217, 211, 139), (58, 202, 210, 124), (69, 94, 209, 206), (159, 213, 208, 84), (74, 207, 208, 81), (56, 205, 206, 78), (139, 211, 203, 59), (54, 200, 202, 58), (57, 201, 205, 56), (79, 207, 201, 57), (59, 203, 204, 55), (55, 204, 200, 54), (256, 260, 237, 196), (153, 232, 236, 197), (241, 261, 235, 166), (123, 230, 234, 167), (166, 235, 233, 158), (98, 227, 232, 153), (196, 237, 231, 138), (53, 221, 230, 123), (83, 226, 229, 118), (76, 224, 228, 113), (113, 228, 227, 98), (158, 233, 226, 83), (118, 229, 225, 77), (51, 223, 224, 76), (48, 218, 221, 53), (138, 231, 220, 52), (50, 219, 223, 51), (52, 220, 222, 49), (77, 225, 219, 50), (49, 222, 218, 48), (167, 234, 261, 241), (197, 236, 260, 256), (169, 214, 259, 242), (199, 216, 258, 257), (181, 199, 257, 248), (191, 197, 256, 253), (177, 171, 243, 246), (171, 173, 244, 243), (179, 181, 248, 247), (183, 179, 247, 249), (173, 183, 249, 244), (185, 187, 251, 250), (216, 189, 252, 258), (175, 191, 253, 245), (195, 193, 254, 255), (236, 195, 255, 260), (161, 169, 242, 238), (184, 167, 241, 250), (234, 192, 254, 261), (176, 165, 240, 246), (214, 163, 239, 259), (165, 186, 251, 240), (163, 188, 252, 239), (174, 161, 238, 245)])
me_cube_001.polygons.foreach_set('material_index', [0, 0, 0, 0, 0, 0, 0, 0, 0, 0, 0, 0, 0, 0, 0, 0, 0, 0, 0, 0, 0, 0, 0, 0, 0, 0, 0, 0, 0, 0, 0, 0, 0, 1, 0, 0, 0, 0, 0, 0, 0, 1, 0, 0, 0, 0, 0, 1, 0, 0, 0, 0, 1, 0, 0, 0, 0, 0, 0, 0, 0, 0, 0, 0, 0, 0, 0, 0, 0, 0, 0, 0, 0, 0, 0, 0, 0, 0, 2, 0, 0, 0, 2, 0, 2, 2, 0, 0, 0, 0, 0, 0, 0, 0, 0, 0, 0, 0, 0, 0, 0, 0, 0, 0, 0, 0, 0, 0, 0, 0, 0, 0, 0, 0, 0, 0, 0, 1, 1, 0, 1, 0, 0, 0, 1, 0, 0, 0, 0, 0, 0, 0, 0, 0, 0, 0, 0, 0, 0, 2, 0, 0, 2, 0, 0, 0, 0, 2, 2, 0, 0, 0, 0, 0, 0, 0, 0, 0, 0, 0, 0, 0, 0, 0, 0, 0, 0, 0, 0, 0, 0, 0, 0, 0, 0, 0, 0, 0, 0, 0, 0, 0, 0, 0, 0, 0, 0, 0, 0, 0, 0, 0, 0, 0, 0, 0, 0, 0, 0, 0, 0, 0, 0, 0, 0, 0, 0, 0, 0, 0, 0, 0, 0, 0, 0, 0, 0, 0, 0, 0, 0, 0, 0, 0, 0, 0, 0, 0, 0, 0, 0, 0, 0, 0, 0, 0, 0, 0, 0, 0, 0, 0, 0, 0, 0, 0, 0, 0, 0, 0, 0, 0, 0, 0, 0, 0, 0, 0, 0])
_uv = me_cube_001.uv_layers.new(name='UVMap')
_uv.uv.foreach_set('vector', [0.009974, 0.3582, 0.01717, 0.3514, 0.01517, 0.3503, 0.008968, 0.3556, 0.01717, 0.3514, 0.02013, 0.3429, 0.01458, 0.3429, 0.01517, 0.3503, 0.002885, 0.8706, 0.01554, 0.8724, 0.01556, 0.8637, 0.01098, 0.8584, 0.2023, 0.3735, 0.2068, 0.3784, 0.2123, 0.3725, 0.2047, 0.368, 0.01458, 0.3429, 0.002673, 0.3464, 0.008968, 0.3556, 0.01517, 0.3503, 0.216, 0.004964, 0.2168, 0.004993, 0.2179, 0.003418, 0.2169, 0.002077, 0.1105, 0.07197, 0.1174, 0.06968, 0.1134, 0.06706, 0.1101, 0.07071, 0.1021, 0.07252, 0.1105, 0.07197, 0.1101, 0.07071, 0.1042, 0.07126, 0.1042, 0.07126, 0.1101, 0.07071, 0.1134, 0.06706, 0.1046, 0.06392, 0.2152, 0.09212, 0.208, 0.09331, 0.2089, 0.09626, 0.2127, 0.09863, 0.2123, 0.3725, 0.2152, 0.09212, 0.2127, 0.09863, 0.2047, 0.368, 0.01458, 0.3429, 0.1042, 0.07126, 0.1046, 0.06392, 0.002673, 0.3464, 0.02013, 0.3429, 0.1021, 0.07252, 0.1042, 0.07126, 0.01458, 0.3429, 0.2322, 0.3734, 0.2286, 0.09581, 0.2152, 0.09212, 0.2123, 0.3725, 0.2236, 0.05009, 0.2165, 0.05178, 0.2168, 0.06902, 0.2191, 0.07063, 0.01914, 0.8727, 0.01815, 0.8632, 0.01556, 0.8637, 0.01554, 0.8724, 0.1312, 0.9944, 0.1343, 0.9925, 0.1338, 0.9888, 0.1319, 0.9877, 0.2161, 0.005803, 0.2171, 0.005555, 0.2168, 0.004993, 0.216, 0.004964, 0.1765, 0.7828, 0.1779, 0.7888, 0.1961, 0.7847, 0.1969, 0.7811, 0.1969, 0.7811, 0.1961, 0.7847, 0.1991, 0.7877, 0.2032, 0.7834, 0.2266, 0.04812, 0.2236, 0.05009, 0.2191, 0.07063, 0.2184, 0.07632, 0.2184, 0.07632, 0.2191, 0.07063, 0.2168, 0.06902, 0.2152, 0.06913, 0.2068, 0.3784, 0.1969, 0.7811, 0.2032, 0.7834, 0.2123, 0.3725, 0.1822, 0.3814, 0.1765, 0.7828, 0.1969, 0.7811, 0.2068, 0.3784, -6.433e-09, 0.346, 1.028e-07, 0.872, 0.002885, 0.8706, 0.002673, 0.3464, 0.002673, 0.3464, 0.002885, 0.8706, 0.01098, 0.8584, 0.008968, 0.3556, 0.1368, 0.9939, 0.1358, 0.9878, 0.1338, 0.9888, 0.1343, 0.9925, 0.2068, 0.8735, 0.2084, 0.8739, 0.2101, 0.8638, 0.2095, 0.863, 0.134, 0.9998, 0.1368, 0.9939, 0.1343, 0.9925, 0.1312, 0.9944, 0.2095, 0.863, 0.2101, 0.8638, 0.2113, 0.8638, 0.2119, 0.8627, 0.212, 0.9408, 0.2077, 0.9405, 0.1368, 0.9939, 0.134, 0.9998, 0.1319, 0.9877, 0.1338, 0.9888, 0.1358, 0.9878, 0.1339, 0.9855, 0.2077, 0.9405, 0.2012, 0.9382, 0.1358, 0.9878, 0.1368, 0.9939, 0.6514, 0.2531, 0.3164, 0.2531, 0.3164, 0.3174, 0.6514, 0.3174, 0.008968, 0.3556, 0.01098, 0.8584, 0.01466, 0.8555, 0.009974, 0.3582, 0.2169, 0.002077, 0.2179, 0.003418, 0.2189, 0.003672, 0.2193, 0.0001213, 0.01098, 0.8584, 0.01556, 0.8637, 0.01815, 0.8632, 0.01466, 0.8555, 0.2228, 0.02774, 0.2236, 0.02892, 0.2171, 0.005555, 0.2161, 0.005803, 0.1025, 0.8288, 0.09964, 0.8229, 0.01815, 0.8632, 0.01914, 0.8727, 0.2179, 0.003418, 0.2168, 0.004993, 0.2171, 0.005555, 0.2189, 0.003672, 0.002673, 0.3464, 0.1046, 0.06392, 0.1032, 0.06297, -6.433e-09, 0.346, 0.5498, 0.5062, 0.3164, 0.5062, 0.3164, 0.5704, 0.5498, 0.5704, 0.1548, 0.09931, 0.151, 0.09245, 0.1105, 0.07197, 0.1021, 0.07252, 0.151, 0.09245, 0.1464, 0.08772, 0.1174, 0.06968, 0.1105, 0.07197, 0.09589, 0.3634, 0.09323, 0.3571, 0.02013, 0.3429, 0.01717, 0.3514, 0.09901, 0.3697, 0.09589, 0.3634, 0.01717, 0.3514, 0.009974, 0.3582, 0.01554, 0.8724, 0.1319, 0.9877, 0.1338, 0.9854, 0.01914, 0.8727, 0.4278, 0.7592, 0.3164, 0.7592, 0.3164, 0.8235, 0.4278, 0.8235, 0.1991, 0.7877, 0.2095, 0.863, 0.212, 0.8627, 0.2032, 0.7834, 1.028e-07, 0.872, 0.1339, 1.0, 0.131, 0.9945, 0.002885, 0.8706, 0.1799, 0.7949, 0.2067, 0.8735, 0.2095, 0.863, 0.1991, 0.7877, 0.002885, 0.8706, 0.131, 0.9945, 0.1319, 0.9877, 0.01554, 0.8724, 0.3164, 0.06428, 0.6533, 0.06428, 0.6533, -3.219e-09, 0.3164, 2.623e-08, 0.1046, 0.06392, 0.2169, 0.002054, 0.2192, 3.353e-08, 0.1032, 0.06297, 0.2152, 0.09212, 0.217, 0.07844, 0.2155, 0.06879, 0.208, 0.09331, 0.2286, 0.09581, 0.2267, 0.04682, 0.217, 0.07844, 0.2152, 0.09212, 0.1174, 0.06968, 0.216, 0.005804, 0.2159, 0.004956, 0.1134, 0.06706, 0.1134, 0.06706, 0.2159, 0.004956, 0.2169, 0.002054, 0.1046, 0.06392, 0.2295, 0.09932, 0.2266, 0.04525, 0.2267, 0.04682, 0.2286, 0.09581, 0.208, 0.09331, 0.2155, 0.06879, 0.2149, 0.05718, 0.1981, 0.09426, 0.1797, 0.795, 0.2067, 0.8738, 0.2067, 0.8735, 0.1799, 0.7949, 0.2032, 0.7834, 0.212, 0.8627, 0.2145, 0.8732, 0.2251, 0.7822, 0.2068, 0.3784, 0.2023, 0.3735, 0.1821, 0.3727, 0.1822, 0.3814, 0.2023, 0.3735, 0.2047, 0.368, 0.1822, 0.3651, 0.1821, 0.3727, 0.2089, 0.09626, 0.208, 0.09331, 0.1981, 0.09426, 0.1981, 0.09743, 0.2127, 0.09863, 0.2089, 0.09626, 0.1981, 0.09743, 0.1987, 0.1028, 0.2047, 0.368, 0.2127, 0.09863, 0.1987, 0.1028, 0.1822, 0.3651, 0.1991, 0.7877, 0.1961, 0.7847, 0.1779, 0.7888, 0.1799, 0.7949, 0.2152, 0.06913, 0.2168, 0.06902, 0.2165, 0.05178, 0.2148, 0.05451, 0.2123, 0.3725, 0.2032, 0.7834, 0.2251, 0.7822, 0.2322, 0.3734, 0.2113, 0.8638, 0.2101, 0.8638, 0.2084, 0.8739, 0.2128, 0.874, 0.2119, 0.8627, 0.2113, 0.8638, 0.2128, 0.874, 0.2145, 0.8733, 0.2067, 0.8738, 0.2084, 0.8741, 0.2084, 0.8739, 0.2068, 0.8735, 0.1838, 0.3814, 0.176, 0.7835, 0.1765, 0.7828, 0.1822, 0.3814, 0.2266, 0.04812, 0.2267, 0.04682, 0.2257, 0.0431, 0.2251, 0.04581, 0.176, 0.7835, 0.1776, 0.7889, 0.1779, 0.7888, 0.1765, 0.7828, 0.2165, 0.05178, 0.2236, 0.05009, 0.2227, 0.04917, 0.2175, 0.05101, 0.2318, 0.3738, 0.2295, 0.09932, 0.2286, 0.09581, 0.2322, 0.3734, 0.5498, 0.6347, 0.3164, 0.6347, 0.3164, 0.697, 0.5498, 0.697, 0.2253, 0.03167, 0.2229, 0.031, 0.2175, 0.05101, 0.2227, 0.04917, 0.101, 0.8128, 0.1028, 0.8201, 0.1773, 0.7891, 0.1756, 0.7842, 0.2259, 0.03307, 0.2253, 0.03167, 0.2227, 0.04917, 0.2251, 0.04581, 0.3164, 0.4439, 0.6514, 0.4439, 0.6514, 0.3816, 0.3164, 0.3816, 0.1998, 0.9344, 0.2022, 0.9354, 0.2083, 0.8743, 0.2066, 0.874, 0.6533, 0.06226, 0.7647, 0.06226, 0.7647, 2.156e-08, 0.6533, 4.311e-08, 0.3164, 0.1908, 0.6533, 0.1908, 0.6533, 0.1286, 0.3164, 0.1286, 0.1943, 0.09499, 0.2148, 0.05418, 0.2156, 0.05043, 0.1906, 0.09594, 0.2258, 0.7816, 0.2146, 0.8731, 0.2149, 0.8731, 0.2264, 0.7811, 0.1838, 0.3814, 0.182, 0.3727, 0.1819, 0.3726, 0.1853, 0.3814, 0.182, 0.3727, 0.1808, 0.3651, 0.1794, 0.3651, 0.1819, 0.3726, 0.1979, 0.09725, 0.1943, 0.09499, 0.1906, 0.09594, 0.1976, 0.09703, 0.201, 0.1043, 0.1979, 0.09725, 0.1976, 0.09703, 0.2032, 0.1058, 0.1808, 0.3651, 0.201, 0.1043, 0.2032, 0.1058, 0.1794, 0.3651, 0.1779, 0.7888, 0.1773, 0.7891, 0.1795, 0.7949, 0.1799, 0.7949, 0.2148, 0.05451, 0.2157, 0.05168, 0.2156, 0.05043, 0.2149, 0.05718, 0.2318, 0.3738, 0.2258, 0.7816, 0.2264, 0.7811, 0.2314, 0.3741, 0.2128, 0.8741, 0.2084, 0.8741, 0.2083, 0.8743, 0.2128, 0.8743, 0.2146, 0.8732, 0.2128, 0.8741, 0.2128, 0.8743, 0.2148, 0.8733, 0.2145, 0.8733, 0.2128, 0.874, 0.2128, 0.8741, 0.2146, 0.8732, 0.2128, 0.874, 0.2084, 0.8739, 0.2084, 0.8741, 0.2128, 0.8741, 0.2322, 0.3734, 0.2251, 0.7822, 0.2258, 0.7816, 0.2318, 0.3738, 0.1797, 0.795, 0.1799, 0.7949, 0.1795, 0.7949, 0.1822, 0.3651, 0.1987, 0.1028, 0.201, 0.1043, 0.1808, 0.3651, 0.1987, 0.1028, 0.1981, 0.09743, 0.1979, 0.09725, 0.201, 0.1043, 0.1981, 0.09743, 0.1981, 0.09426, 0.1943, 0.09499, 0.1979, 0.09725, 0.1821, 0.3727, 0.1822, 0.3651, 0.1808, 0.3651, 0.182, 0.3727, 0.1822, 0.3814, 0.1821, 0.3727, 0.182, 0.3727, 0.1838, 0.3814, 0.2251, 0.7822, 0.2145, 0.8732, 0.2146, 0.8731, 0.2258, 0.7816, 0.1981, 0.09426, 0.2149, 0.05718, 0.2148, 0.05418, 0.1943, 0.09499, 0.2314, 0.3741, 0.2304, 0.103, 0.2295, 0.09932, 0.2318, 0.3738, 0.1756, 0.7842, 0.1773, 0.7891, 0.1776, 0.7889, 0.176, 0.7835, 0.1853, 0.3814, 0.1756, 0.7842, 0.176, 0.7835, 0.1838, 0.3814, 0.2066, 0.874, 0.2083, 0.8743, 0.2084, 0.8741, 0.2067, 0.8738, 0.1795, 0.7949, 0.2065, 0.8742, 0.2067, 0.8738, 0.1797, 0.795, 0.2304, 0.103, 0.2257, 0.0431, 0.2266, 0.04525, 0.2295, 0.09932, 0.2148, 0.05418, 0.2149, 0.05718, 0.2156, 0.05043, 0.2266, 0.04525, 0.2257, 0.0431, 0.2267, 0.04682, 0.3164, 0.1286, 0.6533, 0.1286, 0.6533, 0.06428, 0.3164, 0.06428, 0.4278, 0.8235, 0.3164, 0.8235, 0.3164, 0.8878, 0.4278, 0.8878, 0.1339, 0.9855, 0.1358, 0.9878, 0.2012, 0.9382, 0.1987, 0.9371, 0.6514, 0.3174, 0.3164, 0.3174, 0.3164, 0.3816, 0.6514, 0.3816, 0.2193, 0.0001213, 0.2189, 0.003672, 0.2263, 0.03068, 0.2276, 0.03232, 0.01466, 0.8555, 0.01815, 0.8632, 0.09964, 0.8229, 0.0977, 0.8183, 0.2189, 0.003672, 0.2171, 0.005555, 0.2236, 0.02892, 0.2263, 0.03068, 0.5498, 0.5704, 0.3164, 0.5704, 0.3164, 0.6347, 0.5498, 0.6347, 0.1503, 0.08737, 0.2224, 0.02819, 0.2231, 0.02697, 0.1464, 0.08772, 0.3095, 0.8145, 0.2119, 0.9392, 0.2121, 0.9407, 0.3105, 0.8148, 0.09786, 0.3698, 0.09662, 0.3633, 0.09589, 0.3634, 0.09901, 0.3697, 0.09662, 0.3633, 0.09564, 0.3565, 0.09323, 0.3571, 0.09589, 0.3634, 0.1517, 0.09199, 0.1503, 0.08737, 0.1464, 0.08772, 0.151, 0.09245, 0.1529, 0.09775, 0.1517, 0.09199, 0.151, 0.09245, 0.1548, 0.09931, 0.09564, 0.3565, 0.1529, 0.09775, 0.1548, 0.09931, 0.09323, 0.3571, 0.1036, 0.8283, 0.1006, 0.8221, 0.09964, 0.8229, 0.1025, 0.8288, 0.2224, 0.0284, 0.2234, 0.0295, 0.2236, 0.02892, 0.2228, 0.02774, 0.3156, 0.3579, 0.3095, 0.8145, 0.3105, 0.8148, 0.3164, 0.3578, 0.2078, 0.9393, 0.2016, 0.9373, 0.2012, 0.9382, 0.2077, 0.9405, 0.2117, 0.9392, 0.2078, 0.9393, 0.2077, 0.9405, 0.212, 0.9408, 0.2148, 0.8733, 0.2128, 0.8743, 0.208, 0.9373, 0.2106, 0.9368, 0.2128, 0.8743, 0.2083, 0.8743, 0.2022, 0.9354, 0.208, 0.9373, 0.3164, 0.5062, 0.6514, 0.5062, 0.6514, 0.4439, 0.3164, 0.4439, 0.2157, 0.05168, 0.2175, 0.05101, 0.2229, 0.031, 0.2217, 0.03097, 0.1795, 0.7949, 0.1773, 0.7891, 0.1028, 0.8201, 0.1062, 0.827, 0.3164, 0.7592, 0.5498, 0.7592, 0.5498, 0.697, 0.3164, 0.697, 0.2032, 0.1058, 0.1976, 0.09703, 0.1534, 0.09103, 0.1459, 0.0942, 0.1976, 0.09703, 0.1906, 0.09594, 0.1616, 0.08811, 0.1534, 0.09103, 0.1819, 0.3726, 0.1794, 0.3651, 0.1023, 0.3558, 0.09807, 0.3637, 0.1853, 0.3814, 0.1819, 0.3726, 0.09807, 0.3637, 0.09379, 0.3714, 0.4278, 0.8878, 0.3164, 0.8878, 0.3164, 0.9501, 0.4278, 0.9501, 0.3164, 0.2531, 0.6533, 0.2531, 0.6533, 0.1908, 0.3164, 0.1908, 0.269, 0.098, 0.2264, 0.03324, 0.2259, 0.03373, 0.2686, 0.09814, 0.1051, 0.8276, 0.1993, 0.9353, 0.1996, 0.9344, 0.1062, 0.827, 0.1994, 0.9353, 0.2019, 0.9363, 0.2022, 0.9354, 0.1998, 0.9344, 0.09483, 0.3707, 0.09978, 0.8142, 0.101, 0.8128, 0.09379, 0.3714, 0.2264, 0.03309, 0.2256, 0.0314, 0.2253, 0.03167, 0.2259, 0.03307, 0.09978, 0.8142, 0.1018, 0.8208, 0.1028, 0.8201, 0.101, 0.8128, 0.2256, 0.0314, 0.2231, 0.03041, 0.2229, 0.031, 0.2253, 0.03167, 0.3147, 0.3577, 0.269, 0.098, 0.2686, 0.09814, 0.3139, 0.358, 0.3164, 0.3578, 0.2699, 0.09783, 0.2695, 0.09795, 0.3156, 0.3579, 0.3152, 0.3579, 0.2692, 0.09788, 0.269, 0.098, 0.3147, 0.3577, 0.2263, 0.03068, 0.2236, 0.02892, 0.2234, 0.0295, 0.226, 0.03103, 0.2258, 0.03122, 0.2233, 0.02996, 0.2231, 0.03041, 0.2256, 0.0314, 0.0977, 0.8183, 0.09964, 0.8229, 0.1006, 0.8221, 0.09857, 0.8169, 0.09913, 0.8155, 0.1012, 0.8215, 0.1018, 0.8208, 0.09978, 0.8142, 0.2276, 0.03232, 0.2263, 0.03068, 0.226, 0.03103, 0.227, 0.0327, 0.2266, 0.03288, 0.2258, 0.03122, 0.2256, 0.0314, 0.2264, 0.03309, 0.09901, 0.3697, 0.0977, 0.8183, 0.09857, 0.8169, 0.09786, 0.3698, 0.09634, 0.3702, 0.09913, 0.8155, 0.09978, 0.8142, 0.09483, 0.3707, 0.1987, 0.9371, 0.2012, 0.9382, 0.2016, 0.9373, 0.1991, 0.9363, 0.1993, 0.9358, 0.2017, 0.9368, 0.2019, 0.9363, 0.1994, 0.9353, 0.1025, 0.8288, 0.1986, 0.9374, 0.199, 0.9364, 0.1036, 0.8283, 0.1043, 0.8279, 0.199, 0.9357, 0.1993, 0.9353, 0.1051, 0.8276, 0.2699, 0.09783, 0.2274, 0.03238, 0.2271, 0.03278, 0.2695, 0.09795, 0.2692, 0.09788, 0.2268, 0.03311, 0.2264, 0.03324, 0.269, 0.098, 0.2106, 0.9368, 0.208, 0.9373, 0.2079, 0.9382, 0.2111, 0.9377, 0.2113, 0.9384, 0.2079, 0.9388, 0.2078, 0.9393, 0.2117, 0.9392, 0.208, 0.9373, 0.2022, 0.9354, 0.2019, 0.9363, 0.2079, 0.9382, 0.2079, 0.9388, 0.2017, 0.9368, 0.2016, 0.9373, 0.2078, 0.9393, 0.3139, 0.358, 0.3076, 0.8138, 0.3086, 0.8142, 0.3147, 0.3577, 0.3152, 0.3579, 0.309, 0.8144, 0.3095, 0.8145, 0.3156, 0.3579, 0.2217, 0.03097, 0.2229, 0.031, 0.2231, 0.03041, 0.2218, 0.02997, 0.2222, 0.02923, 0.2233, 0.02996, 0.2234, 0.0295, 0.2224, 0.0284, 0.1062, 0.827, 0.1028, 0.8201, 0.1018, 0.8208, 0.1051, 0.8276, 0.1043, 0.8279, 0.1012, 0.8215, 0.1006, 0.8221, 0.1036, 0.8283, 0.1023, 0.3558, 0.1459, 0.0942, 0.1481, 0.09511, 0.09974, 0.3559, 0.09768, 0.3562, 0.1505, 0.09636, 0.1529, 0.09775, 0.09564, 0.3565, 0.1459, 0.0942, 0.1534, 0.09103, 0.1527, 0.09118, 0.1481, 0.09511, 0.1505, 0.09636, 0.1522, 0.0916, 0.1517, 0.09199, 0.1529, 0.09775, 0.1534, 0.09103, 0.1616, 0.08811, 0.1578, 0.08749, 0.1527, 0.09118, 0.1522, 0.0916, 0.154, 0.08725, 0.1503, 0.08737, 0.1517, 0.09199, 0.09807, 0.3637, 0.1023, 0.3558, 0.09974, 0.3559, 0.09729, 0.3635, 0.09696, 0.3634, 0.09768, 0.3562, 0.09564, 0.3565, 0.09662, 0.3633, 0.09379, 0.3714, 0.09807, 0.3637, 0.09729, 0.3635, 0.09483, 0.3707, 0.09634, 0.3702, 0.09696, 0.3634, 0.09662, 0.3633, 0.09786, 0.3698, 0.3076, 0.8138, 0.2107, 0.9364, 0.2112, 0.9376, 0.3086, 0.8142, 0.309, 0.8144, 0.2117, 0.9382, 0.2119, 0.9392, 0.3095, 0.8145, 0.1616, 0.08811, 0.2215, 0.03114, 0.2217, 0.03002, 0.1578, 0.08749, 0.154, 0.08725, 0.2219, 0.0291, 0.2224, 0.02819, 0.1503, 0.08737, 0.2219, 0.0291, 0.2222, 0.02923, 0.2224, 0.0284, 0.2224, 0.02819, 0.2215, 0.03114, 0.2217, 0.03097, 0.2218, 0.02997, 0.2217, 0.03002, 0.2268, 0.03311, 0.2266, 0.03288, 0.2264, 0.03309, 0.2264, 0.03324, 0.2274, 0.03238, 0.2276, 0.03232, 0.227, 0.0327, 0.2271, 0.03278, 0.2264, 0.03324, 0.2264, 0.03309, 0.2259, 0.03307, 0.2259, 0.03373, 0.2156, 0.05043, 0.2157, 0.05168, 0.2217, 0.03097, 0.2215, 0.03114, 0.2224, 0.02819, 0.2224, 0.0284, 0.2228, 0.02774, 0.2231, 0.02697, 0.2192, 3.353e-08, 0.2193, 0.0001213, 0.2276, 0.03232, 0.2274, 0.03238, 0.2165, 0.05178, 0.2175, 0.05101, 0.2157, 0.05168, 0.2148, 0.05451, 0.2259, 0.03373, 0.2259, 0.03307, 0.2251, 0.04581, 0.2257, 0.0431, 0.2236, 0.05009, 0.2266, 0.04812, 0.2251, 0.04581, 0.2227, 0.04917, 0.2155, 0.06879, 0.2152, 0.06913, 0.2148, 0.05451, 0.2149, 0.05718, 0.2231, 0.02697, 0.2228, 0.02774, 0.2161, 0.005803, 0.216, 0.005804, 0.2169, 0.002054, 0.2169, 0.002077, 0.2193, 0.0001213, 0.2192, 3.353e-08, 0.217, 0.07844, 0.2184, 0.07632, 0.2152, 0.06913, 0.2155, 0.06879, 0.2267, 0.04682, 0.2266, 0.04812, 0.2184, 0.07632, 0.217, 0.07844, 0.216, 0.005804, 0.2161, 0.005803, 0.216, 0.004964, 0.2159, 0.004956, 0.2159, 0.004956, 0.216, 0.004964, 0.2169, 0.002077, 0.2169, 0.002054, 0.2117, 0.9382, 0.2113, 0.9384, 0.2117, 0.9392, 0.2119, 0.9392, 0.2107, 0.9364, 0.2106, 0.9368, 0.2111, 0.9377, 0.2112, 0.9376, 0.199, 0.9357, 0.1993, 0.9358, 0.1994, 0.9353, 0.1993, 0.9353, 0.1986, 0.9374, 0.1987, 0.9371, 0.1991, 0.9363, 0.199, 0.9364, 0.1993, 0.9353, 0.1994, 0.9353, 0.1998, 0.9344, 0.1996, 0.9344, 0.2149, 0.8731, 0.2148, 0.8733, 0.2106, 0.9368, 0.2107, 0.9364, 0.2119, 0.9392, 0.2117, 0.9392, 0.212, 0.9408, 0.2121, 0.9407, 0.1338, 0.9854, 0.1339, 0.9855, 0.1987, 0.9371, 0.1986, 0.9374, 0.2065, 0.8742, 0.2066, 0.874, 0.2067, 0.8738, 0.2067, 0.8738, 0.2145, 0.8732, 0.2145, 0.8733, 0.2146, 0.8732, 0.2146, 0.8731, 0.2146, 0.8731, 0.2146, 0.8732, 0.2148, 0.8733, 0.2149, 0.8731, 0.1996, 0.9344, 0.1998, 0.9344, 0.2066, 0.874, 0.2065, 0.8742, 0.2067, 0.8738, 0.2067, 0.8738, 0.2068, 0.8735, 0.2067, 0.8735, 0.212, 0.8627, 0.2119, 0.8627, 0.2145, 0.8733, 0.2145, 0.8732, 0.1319, 0.9877, 0.1319, 0.9877, 0.1339, 0.9855, 0.1338, 0.9854, 0.2121, 0.9407, 0.212, 0.9408, 0.134, 0.9998, 0.1339, 1.0, 0.2095, 0.863, 0.2095, 0.863, 0.2119, 0.8627, 0.212, 0.8627, 0.1339, 1.0, 0.134, 0.9998, 0.1312, 0.9944, 0.131, 0.9945, 0.2067, 0.8735, 0.2068, 0.8735, 0.2095, 0.863, 0.2095, 0.863, 0.131, 0.9945, 0.1312, 0.9944, 0.1319, 0.9877, 0.1319, 0.9877, 0.199, 0.9364, 0.1991, 0.9363, 0.1993, 0.9358, 0.199, 0.9357, 0.2112, 0.9376, 0.2111, 0.9377, 0.2113, 0.9384, 0.2117, 0.9382, 0.2271, 0.03278, 0.227, 0.0327, 0.2266, 0.03288, 0.2268, 0.03311, 0.2217, 0.03002, 0.2218, 0.02997, 0.2222, 0.02923, 0.2219, 0.0291, 0.1578, 0.08749, 0.2217, 0.03002, 0.2219, 0.0291, 0.154, 0.08725, 0.3086, 0.8142, 0.2112, 0.9376, 0.2117, 0.9382, 0.309, 0.8144, 0.09483, 0.3707, 0.09729, 0.3635, 0.09696, 0.3634, 0.09634, 0.3702, 0.09729, 0.3635, 0.09974, 0.3559, 0.09768, 0.3562, 0.09696, 0.3634, 0.1527, 0.09118, 0.1578, 0.08749, 0.154, 0.08725, 0.1522, 0.0916, 0.1481, 0.09511, 0.1527, 0.09118, 0.1522, 0.0916, 0.1505, 0.09636, 0.09974, 0.3559, 0.1481, 0.09511, 0.1505, 0.09636, 0.09768, 0.3562, 0.1051, 0.8276, 0.1018, 0.8208, 0.1012, 0.8215, 0.1043, 0.8279, 0.2218, 0.02997, 0.2231, 0.03041, 0.2233, 0.02996, 0.2222, 0.02923, 0.3147, 0.3577, 0.3086, 0.8142, 0.309, 0.8144, 0.3152, 0.3579, 0.2079, 0.9382, 0.2019, 0.9363, 0.2017, 0.9368, 0.2079, 0.9388, 0.2111, 0.9377, 0.2079, 0.9382, 0.2079, 0.9388, 0.2113, 0.9384, 0.2695, 0.09795, 0.2271, 0.03278, 0.2268, 0.03311, 0.2692, 0.09788, 0.1036, 0.8283, 0.199, 0.9364, 0.199, 0.9357, 0.1043, 0.8279, 0.1991, 0.9363, 0.2016, 0.9373, 0.2017, 0.9368, 0.1993, 0.9358, 0.09786, 0.3698, 0.09857, 0.8169, 0.09913, 0.8155, 0.09634, 0.3702, 0.227, 0.0327, 0.226, 0.03103, 0.2258, 0.03122, 0.2266, 0.03288, 0.09857, 0.8169, 0.1006, 0.8221, 0.1012, 0.8215, 0.09913, 0.8155, 0.226, 0.03103, 0.2234, 0.0295, 0.2233, 0.02996, 0.2258, 0.03122, 0.3156, 0.3579, 0.2695, 0.09795, 0.2692, 0.09788, 0.3152, 0.3579])
me_cube_001.materials.append(mat_plateado)
me_cube_001.materials.append(mat_baldosa_clarita)
me_cube_001.materials.append(mat_logo_foundever)
me_cube_001.update()

# ---- objects
ob_cubiculo = bpy.data.objects.new('CUBICULO', me_cube)
ob_cube_001 = bpy.data.objects.new('Cube.001', me_cube_001)

# ---- transforms, parenting, visibility, modifiers, constraints
ob_cubiculo.location = (-23.05, 12.41, 0.4276)
ob_cube_001.location = (-16.12, 9.671, 0.4793)
ob_cube_001.scale = (1.0, -1.0, 1.0)

# ---- collection membership
scene.collection.objects.link(ob_cubiculo)
scene.collection.objects.link(ob_cube_001)

# ---- scene / render settings (as saved in the file)
scene.frame_start = 1; scene.frame_end = 250; scene.frame_set(77)
scene.render.engine = 'CYCLES'
scene.cycles.sampling_pattern = 'TABULATED_SOBOL'
scene.cycles.use_light_tree = False
scene.cycles.bake_type = 'GLOSSY'
scene.view_settings.view_transform = 'Filmic'
bpy.context.view_layer.update()

# ---- added for rendering (the .blend has no active camera and no usable light): camera, sun
cam_auto = bpy.data.cameras.new('AutoCamera')
cam_auto.lens = 50.0
cam_auto.sensor_width = 36.0
cam_auto.clip_end = 1000.0
ob_auto_camera = bpy.data.objects.new('AutoCamera', cam_auto)
scene.collection.objects.link(ob_auto_camera)
ob_auto_camera.location = (-10.4924, 0.368639, 7.78247)
ob_auto_camera.rotation_euler = (1.09748, -7.21219e-08, 0.694738)
scene.camera = ob_auto_camera
light_auto_sun = bpy.data.lights.new('AutoSun', 'SUN')
light_auto_sun.energy = 3.0
light_auto_sun.angle = 0.0523599
ob_auto_sun = bpy.data.objects.new('AutoSun', light_auto_sun)
scene.collection.objects.link(ob_auto_sun)
ob_auto_sun.rotation_euler = (0.872665, 0.174533, 0.523599)
bpy.context.view_layer.update()
